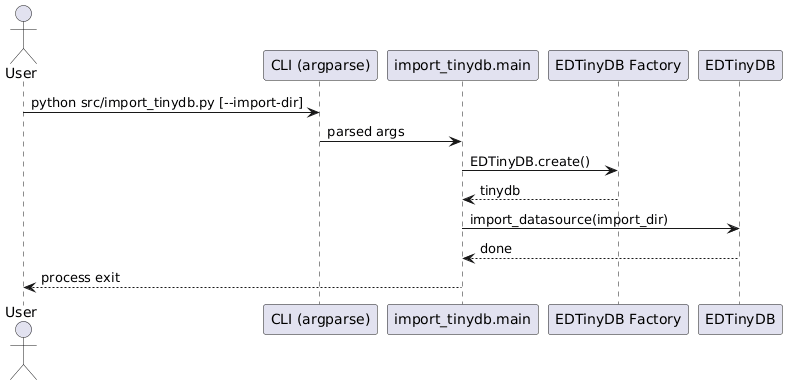

The diagram above was rendered by PlantUML. Its source (embedded in the PNG):
@startuml
actor User
participant "CLI (argparse)" as CLI
participant "import_tinydb.main" as Main
participant "EDTinyDB Factory" as TinyFactory
participant "EDTinyDB" as TinyDB

User -> CLI : python src/import_tinydb.py [--import-dir]
CLI -> Main : parsed args
Main -> TinyFactory : EDTinyDB.create()
TinyFactory --> Main : tinydb
Main -> TinyDB : import_datasource(import_dir)
TinyDB --> Main : done
Main --> User : process exit
@enduml